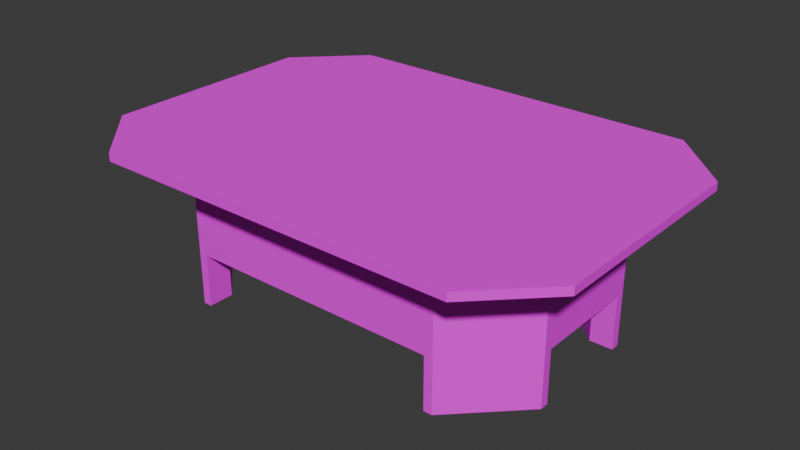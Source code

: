 # Source: Grill01.blend  (saved by Blender 4.2.66; exported with 4.5.12 LTS)
import bpy
from mathutils import Matrix  # noqa: F401  (used for matrix-valued properties, if any)

bpy.ops.wm.read_factory_settings(use_empty=True)
scene = bpy.context.scene
scene.name = 'Scene'

# ---- collections
col_collection = bpy.data.collections.new('Collection'); scene.collection.children.link(col_collection)

# ---- images (referenced by path relative to the original .blend; pixels are not part of the script)
import os
ASSET_DIR = os.environ.get("B2B_ASSET_DIR", "")  # directory of the original .blend (textures are referenced by path, not embedded)
HERE = os.path.dirname(os.path.abspath(__file__))  # packed textures are extracted next to this script under _unpacked/

def load_image(name, relpath, width, height, colorspace="sRGB"):
    """Load a texture the original file referenced (path relative to the .blend, or extracted next to this script)."""
    p = next((c for c in (os.path.join(HERE, relpath), os.path.join(ASSET_DIR, relpath)) if relpath and os.path.exists(c)), "")
    if p:
        img = bpy.data.images.load(p, check_existing=True)
        img.name = name
    else:  # same state as the original file: an image datablock whose file is absent (Cycles renders it pink)
        img = bpy.data.images.new(name, width, height)
        img.source = "FILE"
        img.filepath = "//" + (relpath or name)
    img.colorspace_settings.name = colorspace
    return img
img_grill01_a_jpg = load_image('Grill01_a.jpg', 'Grill01_a.jpg', 1024, 1024, 'sRGB')

# ---- materials (node trees are filled in below, after node groups)
mat_material = bpy.data.materials.new('Material')
mat_material.alpha_threshold = 0.0
mat_material.use_transparent_shadow = False
mat_material.roughness = 0.5
mat_material.line_color = (0.0, 0.0, 0.0, 1.0)

# ---- material node trees
mat_material.use_nodes = True; mat_material.node_tree.nodes.clear()
_N = mat_material.node_tree.nodes; _L = mat_material.node_tree.links
n0 = _N.new('ShaderNodeOutputMaterial'); n0.name = 'Material Output'; n0.location = (300, 300)
n1 = _N.new('ShaderNodeBsdfPrincipled'); n1.name = 'Principled BSDF'; n1.location = (10, 300)
n1.inputs[3].default_value = 1.45
n1.inputs[13].default_value = 0.15
n2 = _N.new('ShaderNodeTexImage'); n2.name = 'Image Texture'; n2.location = (-280, 280)
n2.image = img_grill01_a_jpg
n2.interpolation = 'Closest'
_L.new(n1.outputs[0], n0.inputs[0])
_L.new(n2.outputs[0], n1.inputs[0])
n0.is_active_output = True

# ---- world
world_world = bpy.data.worlds.new('World'); scene.world = world_world
world_world.use_nodes = True; world_world.node_tree.nodes.clear()
_N = world_world.node_tree.nodes; _L = world_world.node_tree.links
n0 = _N.new('ShaderNodeOutputWorld'); n0.name = 'World Output'; n0.location = (300, 300)
n1 = _N.new('ShaderNodeBackground'); n1.name = 'Background'; n1.location = (10, 300)
n1.inputs[0].default_value = (0.05088, 0.05088, 0.05088, 1.0)
_L.new(n1.outputs[0], n0.inputs[0])
n0.is_active_output = True
world_world.color = (0.05088, 0.05088, 0.05088)
world_world.use_sun_shadow = False
world_world.sun_shadow_jitter_overblur = 0.0

# ---- meshes
me_cube_001 = bpy.data.meshes.new('Cube.001')
me_cube_001.from_pydata([(-0.5737, -0.1747, 0.4259), (-0.3922, -0.3562, 0.4259), (-0.3922, 0.3562, 0.4259), (-0.5737, 0.1747, 0.4259), (-0.536, 0.5, 0.45), (-0.7175, 0.3185, 0.45), (0.3922, -0.3562, 0.4259), (0.5737, -0.1747, 0.4259), (0.5737, 0.1747, 0.4259), (0.3922, 0.3562, 0.4259), (-0.7175, 0.3185, 0.4259), (-0.536, 0.5, 0.4259), (-0.536, -0.5, 0.4259), (-0.7175, -0.3185, 0.4259), (0.536, 0.5, 0.4259), (0.7175, 0.3185, 0.4259), (0.7175, -0.3185, 0.4259), (0.536, -0.5, 0.4259), (-0.5737, -0.1747, 0.1542), (0.3922, -0.3562, 0.1542), (-0.7175, -0.3185, 0.45), (-0.536, -0.5, 0.45), (0.7175, 0.3185, 0.45), (0.536, 0.5, 0.45), (0.536, -0.5, 0.45), (0.7175, -0.3185, 0.45), (-0.3922, -0.3562, 0.0), (-0.3922, -0.3562, 0.1542), (-0.3672, -0.3562, 0.0), (-0.3672, -0.3562, 0.1542), (-0.3672, -0.2804, 0.0), (-0.3672, -0.2804, 0.1542), (-0.5068, -0.1497, 0.0), (-0.5737, -0.1747, 0.0), (-0.5737, -0.1497, 0.0), (-0.5737, -0.1497, 0.1542), (-0.5068, -0.1497, 0.1542), (0.3922, -0.3562, 0.0), (0.3672, -0.3562, 0.0), (0.3672, -0.3562, 0.1542), (0.3672, -0.2804, 0.0), (0.3672, -0.2804, 0.1542), (0.5068, -0.1497, 0.0), (0.5737, -0.1747, 0.0), (0.5737, -0.1747, 0.1542), (0.5737, -0.1497, 0.0), (0.5737, -0.1497, 0.1542), (0.5068, -0.1497, 0.1542), (-0.3922, 0.3562, 0.0), (-0.3922, 0.3562, 0.1542), (-0.3672, 0.3562, 0.0), (-0.3672, 0.3562, 0.1542), (-0.3672, 0.2804, 0.0), (-0.3672, 0.2804, 0.1542), (-0.5068, 0.1497, 0.0), (-0.5737, 0.1747, 0.0), (-0.5737, 0.1747, 0.1542), (-0.5737, 0.1497, 0.0), (-0.5737, 0.1497, 0.1542), (-0.5068, 0.1497, 0.1542), (0.3922, 0.3562, 0.0), (0.3922, 0.3562, 0.1542), (0.3672, 0.3562, 0.0), (0.3672, 0.3562, 0.1542), (0.3672, 0.2804, 0.0), (0.3672, 0.2804, 0.1542), (0.5068, 0.1497, 0.0), (0.5737, 0.1747, 0.0), (0.5737, 0.1747, 0.1542), (0.5737, 0.1497, 0.0), (0.5737, 0.1497, 0.1542), (0.5068, 0.1497, 0.1542)], [], [(8, 7, 44, 68), (13, 20, 5, 10), (56, 49, 61, 68, 44, 19, 27, 18), (15, 22, 25, 16), (10, 11, 14, 15, 16, 17, 12, 13), (17, 24, 21, 12), (6, 1, 27, 19), (2, 9, 61, 49), (5, 4, 23, 22, 25, 24, 21, 20), (11, 4, 23, 14), (12, 21, 20, 13), (22, 15, 14, 23), (4, 11, 10, 5), (6, 19, 44, 7), (61, 9, 8, 68), (2, 49, 56, 3), (27, 1, 0, 18), (24, 17, 16, 25), (0, 3, 56, 18), (31, 30, 32, 36), (30, 31, 29, 28), (28, 29, 27, 26), (30, 28, 26), (26, 27, 18, 33), (30, 26, 33, 32), (34, 35, 36, 32), (32, 33, 34), (33, 18, 35, 34), (41, 47, 42, 40), (40, 38, 39, 41), (38, 37, 19, 39), (40, 37, 38), (37, 43, 44, 19), (40, 42, 43, 37), (45, 42, 47, 46), (42, 45, 43), (43, 45, 46, 44), (53, 59, 54, 52), (52, 50, 51, 53), (50, 48, 49, 51), (52, 48, 50), (48, 55, 56, 49), (52, 54, 55, 48), (57, 54, 59, 58), (54, 57, 55), (55, 57, 58, 56), (65, 64, 66, 71), (64, 65, 63, 62), (62, 63, 61, 60), (64, 62, 60), (60, 61, 68, 67), (64, 60, 67, 66), (69, 70, 71, 66), (66, 67, 69), (67, 68, 70, 69)])
_uv = me_cube_001.uv_layers.new(name='UVMap')
_uv.uv.foreach_set('vector', [0.6667, 0.02679, 0.5476, 0.02679, 0.5476, 0.125, 0.6667, 0.125, 0.5595, 0.3661, 0.5595, 0.375, 0.244, 0.375, 0.244, 0.3661, 0.7143, 0.442, 0.6131, 0.5134, 0.1429, 0.5134, 0.04762, 0.442, 0.04762, 0.308, 0.1429, 0.2366, 0.6131, 0.2366, 0.7143, 0.308, 0.7202, 0.3482, 0.7202, 0.3571, 0.3393, 0.3571, 0.3393, 0.3482, 0.7619, 0.5147, 0.6655, 0.5893, 0.09638, 0.5893, 0.0, 0.5147, 0.0, 0.2531, 0.09638, 0.1786, 0.6655, 0.1786, 0.7619, 0.2531, 0.756, 0.3616, 0.756, 0.3705, 0.1488, 0.3705, 0.1488, 0.3616, 0.4643, 0.02679, 0.2024, 0.02679, 0.2024, 0.125, 0.4643, 0.125, 0.3214, 0.02679, 0.5833, 0.02679, 0.5833, 0.125, 0.3214, 0.125, 0.7619, 0.9254, 0.6655, 1.0, 0.09638, 1.0, 0.0, 0.9254, 0.0, 0.6638, 0.09638, 0.5893, 0.6655, 0.5893, 0.7619, 0.6638, 0.7262, 0.3661, 0.7262, 0.375, 0.1488, 0.375, 0.1488, 0.3661, 0.1488, 0.3616, 0.1488, 0.3705, 0.005952, 0.3705, 0.005952, 0.3616, 0.0119, 0.375, 0.0119, 0.3661, 0.1488, 0.3661, 0.1488, 0.375, 0.119, 0.375, 0.119, 0.3661, 0.244, 0.3661, 0.244, 0.375, 0.4643, 0.02679, 0.4643, 0.125, 0.5476, 0.125, 0.5476, 0.02679, 0.5833, 0.125, 0.5833, 0.02679, 0.6667, 0.02679, 0.6667, 0.125, 0.3214, 0.02679, 0.3214, 0.125, 0.2381, 0.125, 0.2381, 0.02679, 0.2024, 0.125, 0.2024, 0.02679, 0.119, 0.02679, 0.119, 0.125, 0.1845, 0.3571, 0.1845, 0.3482, 0.3393, 0.3482, 0.3393, 0.3571, 0.119, 0.02679, 0.2381, 0.02679, 0.2381, 0.125, 0.119, 0.125, 0.7619, 0.5938, 0.8214, 0.5938, 0.8214, 0.6429, 0.7619, 0.6429, 0.8214, 0.5938, 0.7619, 0.5938, 0.7619, 0.5804, 0.8214, 0.5804, 0.8214, 0.6562, 0.7619, 0.6562, 0.7619, 0.6518, 0.8214, 0.6518, 0.8095, 0.6384, 0.7976, 0.6518, 0.7917, 0.6473, 0.8214, 0.6518, 0.7619, 0.6518, 0.7619, 0.5848, 0.8214, 0.5848, 0.8095, 0.6384, 0.7917, 0.6473, 0.7917, 0.5893, 0.8095, 0.5938, 0.8214, 0.6562, 0.7619, 0.6562, 0.7619, 0.6429, 0.8214, 0.6429, 0.8095, 0.5938, 0.7917, 0.5893, 0.7976, 0.5804, 0.8214, 0.5848, 0.7619, 0.5848, 0.7619, 0.5804, 0.8214, 0.5804, 0.7619, 0.5938, 0.7619, 0.6429, 0.8214, 0.6429, 0.8214, 0.5938, 0.8214, 0.5938, 0.8214, 0.5804, 0.7619, 0.5804, 0.7619, 0.5938, 0.8214, 0.6562, 0.8214, 0.6518, 0.7619, 0.6518, 0.7619, 0.6562, 0.8095, 0.6384, 0.7917, 0.6473, 0.7976, 0.6518, 0.8214, 0.6518, 0.8214, 0.5848, 0.7619, 0.5848, 0.7619, 0.6518, 0.8095, 0.6384, 0.8095, 0.5938, 0.7917, 0.5893, 0.7917, 0.6473, 0.8214, 0.6562, 0.8214, 0.6429, 0.7619, 0.6429, 0.7619, 0.6562, 0.8095, 0.5938, 0.7976, 0.5804, 0.7917, 0.5893, 0.8214, 0.5848, 0.8214, 0.5804, 0.7619, 0.5804, 0.7619, 0.5848, 0.7619, 0.5938, 0.7619, 0.6429, 0.8214, 0.6429, 0.8214, 0.5938, 0.8214, 0.5938, 0.8214, 0.5804, 0.7619, 0.5804, 0.7619, 0.5938, 0.8214, 0.6562, 0.8214, 0.6518, 0.7619, 0.6518, 0.7619, 0.6562, 0.8095, 0.6384, 0.7917, 0.6473, 0.7976, 0.6518, 0.8214, 0.6518, 0.8214, 0.5848, 0.7619, 0.5848, 0.7619, 0.6518, 0.8095, 0.6384, 0.8095, 0.5938, 0.7917, 0.5893, 0.7917, 0.6473, 0.8214, 0.6562, 0.8214, 0.6429, 0.7619, 0.6429, 0.7619, 0.6562, 0.8095, 0.5938, 0.7976, 0.5804, 0.7917, 0.5893, 0.8214, 0.5848, 0.8214, 0.5804, 0.7619, 0.5804, 0.7619, 0.5848, 0.7619, 0.5938, 0.8214, 0.5938, 0.8214, 0.6429, 0.7619, 0.6429, 0.8214, 0.5938, 0.7619, 0.5938, 0.7619, 0.5804, 0.8214, 0.5804, 0.8214, 0.6562, 0.7619, 0.6562, 0.7619, 0.6518, 0.8214, 0.6518, 0.8095, 0.6384, 0.7976, 0.6518, 0.7917, 0.6473, 0.8214, 0.6518, 0.7619, 0.6518, 0.7619, 0.5848, 0.8214, 0.5848, 0.8095, 0.6384, 0.7917, 0.6473, 0.7917, 0.5893, 0.8095, 0.5938, 0.8214, 0.6562, 0.7619, 0.6562, 0.7619, 0.6429, 0.8214, 0.6429, 0.8095, 0.5938, 0.7917, 0.5893, 0.7976, 0.5804, 0.8214, 0.5848, 0.7619, 0.5848, 0.7619, 0.5804, 0.8214, 0.5804])
me_cube_001.materials.append(mat_material)
me_cube_001.update()

# ---- objects
ob_grill01 = bpy.data.objects.new('Grill01', me_cube_001)

# ---- transforms, parenting, visibility, modifiers, constraints
ob_grill01.location = (0.0, 0.0, 0.0)

# ---- collection membership
col_collection.objects.link(ob_grill01)

# ---- scene / render settings (as saved in the file)
scene.frame_start = 1; scene.frame_end = 250; scene.frame_set(1)
scene.render.engine = 'BLENDER_EEVEE_NEXT'
scene.cycles.sampling_pattern = 'TABULATED_SOBOL'
scene.eevee.ray_tracing_options.trace_max_roughness = 0.0
bpy.context.view_layer.update()

# ---- added for rendering (the .blend has no active camera and no usable light): camera, sun
cam_auto = bpy.data.cameras.new('AutoCamera')
cam_auto.lens = 50.0
cam_auto.sensor_width = 36.0
cam_auto.clip_end = 1000.0
ob_auto_camera = bpy.data.objects.new('AutoCamera', cam_auto)
scene.collection.objects.link(ob_auto_camera)
ob_auto_camera.location = (1.67098, -2.00517, 1.56178)
ob_auto_camera.rotation_euler = (1.09748, -7.21219e-08, 0.694738)
scene.camera = ob_auto_camera
light_auto_sun = bpy.data.lights.new('AutoSun', 'SUN')
light_auto_sun.energy = 3.0
light_auto_sun.angle = 0.0523599
ob_auto_sun = bpy.data.objects.new('AutoSun', light_auto_sun)
scene.collection.objects.link(ob_auto_sun)
ob_auto_sun.rotation_euler = (0.872665, 0.174533, 0.523599)
bpy.context.view_layer.update()
